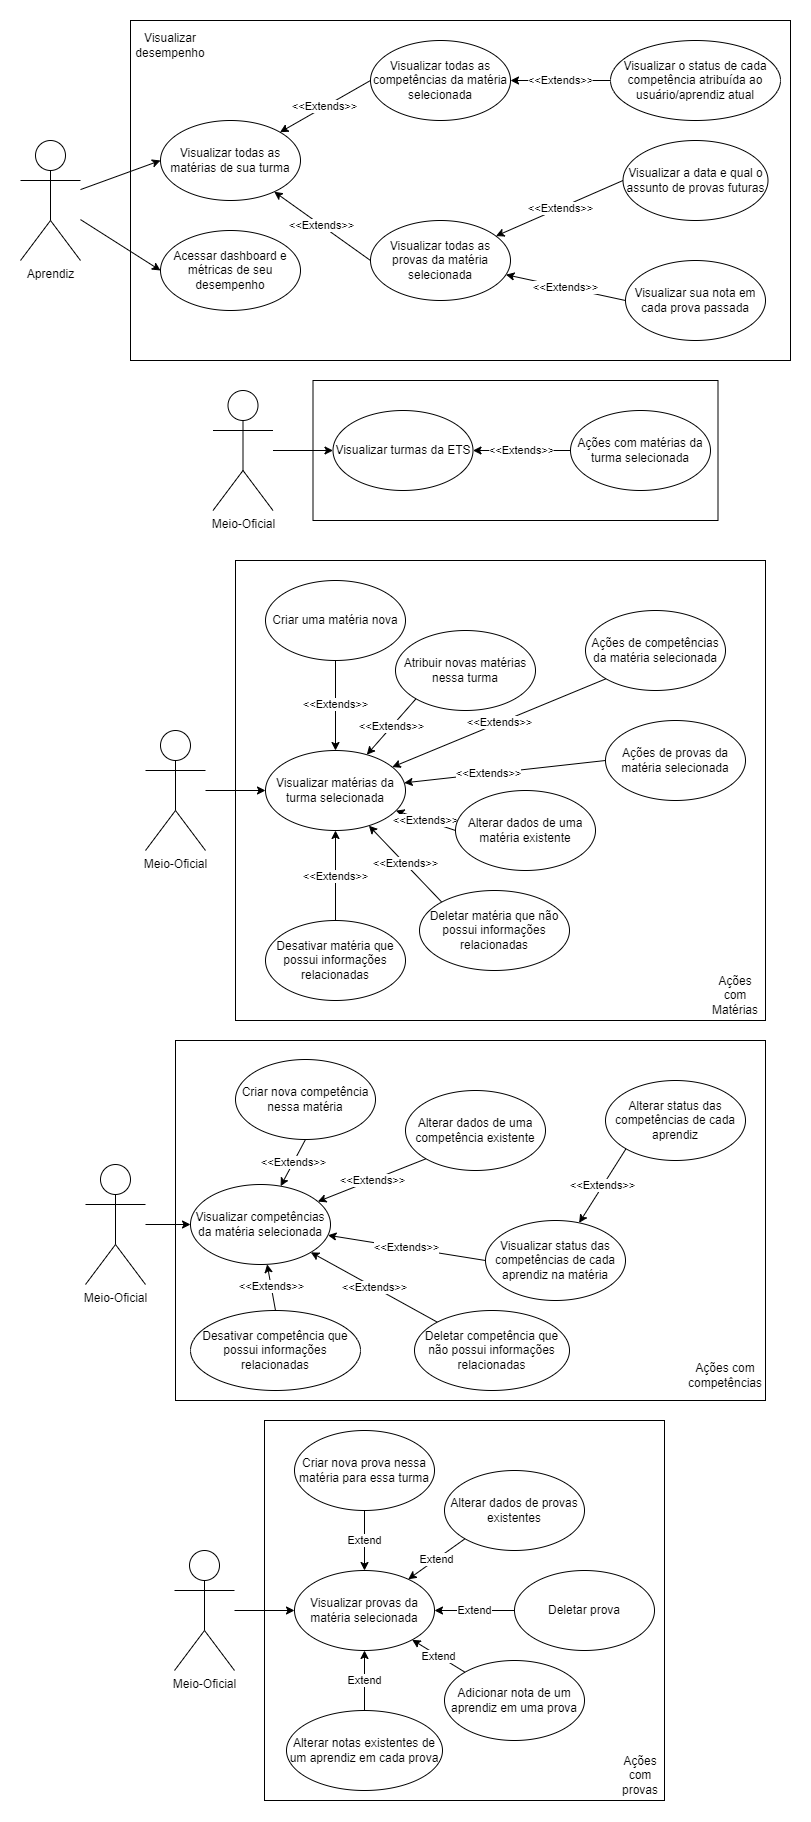

The diagram above was exported from draw.io. Its source (the exported page's mxGraphModel, read from the mxfile embedded in the PNG):
<mxGraphModel dx="1483" dy="770" grid="1" gridSize="10" guides="1" tooltips="1" connect="1" arrows="1" fold="1" page="1" pageScale="1" pageWidth="827" pageHeight="1169" math="0" shadow="0">
  <root>
    <mxCell id="0" />
    <mxCell id="1" parent="0" />
    <mxCell id="vJSSbP7MeFHFjFRagjDe-68" value="" style="rounded=0;whiteSpace=wrap;html=1;" parent="1" vertex="1">
      <mxGeometry x="264" y="1530" width="400" height="380" as="geometry" />
    </mxCell>
    <mxCell id="vJSSbP7MeFHFjFRagjDe-51" value="" style="rounded=0;whiteSpace=wrap;html=1;" parent="1" vertex="1">
      <mxGeometry x="175" y="1150" width="590" height="360" as="geometry" />
    </mxCell>
    <mxCell id="vJSSbP7MeFHFjFRagjDe-33" value="" style="rounded=0;whiteSpace=wrap;html=1;" parent="1" vertex="1">
      <mxGeometry x="235" y="670" width="530" height="460" as="geometry" />
    </mxCell>
    <mxCell id="vJSSbP7MeFHFjFRagjDe-15" value="" style="rounded=0;whiteSpace=wrap;html=1;" parent="1" vertex="1">
      <mxGeometry x="312.5" y="490" width="405" height="140" as="geometry" />
    </mxCell>
    <mxCell id="M-0kDUySXNxkc39L1J2M-16" value="" style="rounded=0;whiteSpace=wrap;html=1;" parent="1" vertex="1">
      <mxGeometry x="130" y="130" width="660" height="340" as="geometry" />
    </mxCell>
    <mxCell id="M-0kDUySXNxkc39L1J2M-3" style="rounded=0;orthogonalLoop=1;jettySize=auto;html=1;entryX=0;entryY=0.5;entryDx=0;entryDy=0;" parent="1" source="M-0kDUySXNxkc39L1J2M-1" target="M-0kDUySXNxkc39L1J2M-2" edge="1">
      <mxGeometry relative="1" as="geometry" />
    </mxCell>
    <mxCell id="vJSSbP7MeFHFjFRagjDe-10" style="edgeStyle=none;rounded=0;orthogonalLoop=1;jettySize=auto;html=1;entryX=0;entryY=0.5;entryDx=0;entryDy=0;" parent="1" source="M-0kDUySXNxkc39L1J2M-1" target="vJSSbP7MeFHFjFRagjDe-9" edge="1">
      <mxGeometry relative="1" as="geometry" />
    </mxCell>
    <mxCell id="M-0kDUySXNxkc39L1J2M-1" value="Aprendiz" style="shape=umlActor;verticalLabelPosition=bottom;verticalAlign=top;html=1;outlineConnect=0;" parent="1" vertex="1">
      <mxGeometry x="20" y="250" width="60" height="120" as="geometry" />
    </mxCell>
    <mxCell id="M-0kDUySXNxkc39L1J2M-5" value="&amp;lt;&amp;lt;Extends&amp;gt;&amp;gt;" style="rounded=0;orthogonalLoop=1;jettySize=auto;html=1;entryX=0;entryY=0.5;entryDx=0;entryDy=0;startArrow=classic;startFill=1;endArrow=none;endFill=0;" parent="1" source="M-0kDUySXNxkc39L1J2M-2" target="M-0kDUySXNxkc39L1J2M-4" edge="1">
      <mxGeometry relative="1" as="geometry" />
    </mxCell>
    <mxCell id="M-0kDUySXNxkc39L1J2M-9" value="&amp;lt;&amp;lt;Extends&amp;gt;&amp;gt;" style="edgeStyle=none;rounded=0;orthogonalLoop=1;jettySize=auto;html=1;entryX=0;entryY=0.5;entryDx=0;entryDy=0;startArrow=classic;startFill=1;endArrow=none;endFill=0;" parent="1" source="M-0kDUySXNxkc39L1J2M-2" target="M-0kDUySXNxkc39L1J2M-6" edge="1">
      <mxGeometry relative="1" as="geometry" />
    </mxCell>
    <mxCell id="M-0kDUySXNxkc39L1J2M-2" value="Visualizar todas as matérias de sua turma" style="ellipse;whiteSpace=wrap;html=1;" parent="1" vertex="1">
      <mxGeometry x="160" y="230" width="140" height="80" as="geometry" />
    </mxCell>
    <mxCell id="M-0kDUySXNxkc39L1J2M-11" value="&amp;lt;&amp;lt;Extends&amp;gt;&amp;gt;" style="edgeStyle=none;rounded=0;orthogonalLoop=1;jettySize=auto;html=1;entryX=0;entryY=0.5;entryDx=0;entryDy=0;startArrow=classic;startFill=1;endArrow=none;endFill=0;" parent="1" source="M-0kDUySXNxkc39L1J2M-4" target="M-0kDUySXNxkc39L1J2M-10" edge="1">
      <mxGeometry relative="1" as="geometry">
        <Array as="points">
          <mxPoint x="560" y="190" />
        </Array>
      </mxGeometry>
    </mxCell>
    <mxCell id="M-0kDUySXNxkc39L1J2M-4" value="Visualizar todas as competências da matéria selecionada" style="ellipse;whiteSpace=wrap;html=1;" parent="1" vertex="1">
      <mxGeometry x="370" y="150" width="140" height="80" as="geometry" />
    </mxCell>
    <mxCell id="M-0kDUySXNxkc39L1J2M-13" value="&amp;lt;&amp;lt;Extends&amp;gt;&amp;gt;" style="edgeStyle=none;rounded=0;orthogonalLoop=1;jettySize=auto;html=1;entryX=0;entryY=0.5;entryDx=0;entryDy=0;startArrow=classic;startFill=1;endArrow=none;endFill=0;" parent="1" source="M-0kDUySXNxkc39L1J2M-6" target="M-0kDUySXNxkc39L1J2M-12" edge="1">
      <mxGeometry relative="1" as="geometry" />
    </mxCell>
    <mxCell id="M-0kDUySXNxkc39L1J2M-15" value="&amp;lt;&amp;lt;Extends&amp;gt;&amp;gt;" style="edgeStyle=none;rounded=0;orthogonalLoop=1;jettySize=auto;html=1;entryX=0;entryY=0.5;entryDx=0;entryDy=0;startArrow=classic;startFill=1;endArrow=none;endFill=0;" parent="1" source="M-0kDUySXNxkc39L1J2M-6" target="M-0kDUySXNxkc39L1J2M-14" edge="1">
      <mxGeometry relative="1" as="geometry" />
    </mxCell>
    <mxCell id="M-0kDUySXNxkc39L1J2M-6" value="Visualizar todas as provas da matéria selecionada" style="ellipse;whiteSpace=wrap;html=1;" parent="1" vertex="1">
      <mxGeometry x="370" y="330" width="140" height="80" as="geometry" />
    </mxCell>
    <mxCell id="M-0kDUySXNxkc39L1J2M-10" value="Visualizar o status de cada competência atribuída ao usuário/aprendiz atual" style="ellipse;whiteSpace=wrap;html=1;" parent="1" vertex="1">
      <mxGeometry x="610" y="150" width="170" height="80" as="geometry" />
    </mxCell>
    <mxCell id="M-0kDUySXNxkc39L1J2M-12" value="Visualizar a data e qual o assunto de provas futuras" style="ellipse;whiteSpace=wrap;html=1;" parent="1" vertex="1">
      <mxGeometry x="622.5" y="250" width="145" height="80" as="geometry" />
    </mxCell>
    <mxCell id="M-0kDUySXNxkc39L1J2M-14" value="Visualizar sua nota em cada prova passada" style="ellipse;whiteSpace=wrap;html=1;" parent="1" vertex="1">
      <mxGeometry x="625" y="370" width="140" height="80" as="geometry" />
    </mxCell>
    <mxCell id="vJSSbP7MeFHFjFRagjDe-6" style="edgeStyle=orthogonalEdgeStyle;rounded=0;orthogonalLoop=1;jettySize=auto;html=1;entryX=0;entryY=0.5;entryDx=0;entryDy=0;" parent="1" source="vJSSbP7MeFHFjFRagjDe-2" target="vJSSbP7MeFHFjFRagjDe-3" edge="1">
      <mxGeometry relative="1" as="geometry" />
    </mxCell>
    <mxCell id="vJSSbP7MeFHFjFRagjDe-2" value="Meio-Oficial" style="shape=umlActor;verticalLabelPosition=bottom;verticalAlign=top;html=1;outlineConnect=0;" parent="1" vertex="1">
      <mxGeometry x="212.5" y="500" width="60" height="120" as="geometry" />
    </mxCell>
    <mxCell id="vJSSbP7MeFHFjFRagjDe-12" value="&amp;lt;&amp;lt;Extends&amp;gt;&amp;gt;" style="edgeStyle=none;rounded=0;orthogonalLoop=1;jettySize=auto;html=1;entryX=0;entryY=0.5;entryDx=0;entryDy=0;startArrow=classic;startFill=1;endArrow=none;endFill=0;" parent="1" source="vJSSbP7MeFHFjFRagjDe-3" target="vJSSbP7MeFHFjFRagjDe-11" edge="1">
      <mxGeometry relative="1" as="geometry" />
    </mxCell>
    <mxCell id="vJSSbP7MeFHFjFRagjDe-3" value="Visualizar turmas da ETS" style="ellipse;whiteSpace=wrap;html=1;" parent="1" vertex="1">
      <mxGeometry x="332.5" y="520" width="140" height="80" as="geometry" />
    </mxCell>
    <mxCell id="vJSSbP7MeFHFjFRagjDe-9" value="Acessar dashboard e métricas de seu desempenho" style="ellipse;whiteSpace=wrap;html=1;" parent="1" vertex="1">
      <mxGeometry x="160" y="340" width="140" height="80" as="geometry" />
    </mxCell>
    <mxCell id="vJSSbP7MeFHFjFRagjDe-11" value="Ações com matérias da turma selecionada" style="ellipse;whiteSpace=wrap;html=1;" parent="1" vertex="1">
      <mxGeometry x="570" y="520" width="140" height="80" as="geometry" />
    </mxCell>
    <mxCell id="vJSSbP7MeFHFjFRagjDe-18" style="edgeStyle=none;rounded=0;orthogonalLoop=1;jettySize=auto;html=1;entryX=0;entryY=0.5;entryDx=0;entryDy=0;" parent="1" source="vJSSbP7MeFHFjFRagjDe-16" target="vJSSbP7MeFHFjFRagjDe-17" edge="1">
      <mxGeometry relative="1" as="geometry" />
    </mxCell>
    <mxCell id="vJSSbP7MeFHFjFRagjDe-16" value="Meio-Oficial" style="shape=umlActor;verticalLabelPosition=bottom;verticalAlign=top;html=1;outlineConnect=0;" parent="1" vertex="1">
      <mxGeometry x="145" y="840" width="60" height="120" as="geometry" />
    </mxCell>
    <mxCell id="vJSSbP7MeFHFjFRagjDe-20" value="&amp;lt;&amp;lt;Extends&amp;gt;&amp;gt;" style="edgeStyle=none;rounded=0;orthogonalLoop=1;jettySize=auto;html=1;entryX=0.5;entryY=1;entryDx=0;entryDy=0;startArrow=classic;startFill=1;endArrow=none;endFill=0;" parent="1" source="vJSSbP7MeFHFjFRagjDe-17" target="vJSSbP7MeFHFjFRagjDe-19" edge="1">
      <mxGeometry relative="1" as="geometry" />
    </mxCell>
    <mxCell id="vJSSbP7MeFHFjFRagjDe-22" value="&amp;lt;&amp;lt;Extends&amp;gt;&amp;gt;" style="edgeStyle=none;rounded=0;orthogonalLoop=1;jettySize=auto;html=1;entryX=0;entryY=0.5;entryDx=0;entryDy=0;startArrow=classic;startFill=1;endArrow=none;endFill=0;" parent="1" source="vJSSbP7MeFHFjFRagjDe-17" target="vJSSbP7MeFHFjFRagjDe-21" edge="1">
      <mxGeometry relative="1" as="geometry" />
    </mxCell>
    <mxCell id="vJSSbP7MeFHFjFRagjDe-24" value="&amp;lt;&amp;lt;Extends&amp;gt;&amp;gt;" style="edgeStyle=none;rounded=0;orthogonalLoop=1;jettySize=auto;html=1;entryX=0;entryY=0;entryDx=0;entryDy=0;startArrow=classic;startFill=1;endArrow=none;endFill=0;" parent="1" source="vJSSbP7MeFHFjFRagjDe-17" target="vJSSbP7MeFHFjFRagjDe-23" edge="1">
      <mxGeometry relative="1" as="geometry" />
    </mxCell>
    <mxCell id="vJSSbP7MeFHFjFRagjDe-26" value="&amp;lt;&amp;lt;Extends&amp;gt;&amp;gt;" style="edgeStyle=none;rounded=0;orthogonalLoop=1;jettySize=auto;html=1;entryX=0.5;entryY=0;entryDx=0;entryDy=0;startArrow=classic;startFill=1;endArrow=none;endFill=0;" parent="1" source="vJSSbP7MeFHFjFRagjDe-17" target="vJSSbP7MeFHFjFRagjDe-25" edge="1">
      <mxGeometry relative="1" as="geometry" />
    </mxCell>
    <mxCell id="vJSSbP7MeFHFjFRagjDe-28" value="&amp;lt;&amp;lt;Extends&amp;gt;&amp;gt;" style="edgeStyle=none;rounded=0;orthogonalLoop=1;jettySize=auto;html=1;entryX=0;entryY=1;entryDx=0;entryDy=0;startArrow=classic;startFill=1;endArrow=none;endFill=0;" parent="1" source="vJSSbP7MeFHFjFRagjDe-17" target="vJSSbP7MeFHFjFRagjDe-27" edge="1">
      <mxGeometry relative="1" as="geometry" />
    </mxCell>
    <mxCell id="vJSSbP7MeFHFjFRagjDe-30" value="&amp;lt;&amp;lt;Extends&amp;gt;&amp;gt;" style="edgeStyle=none;rounded=0;orthogonalLoop=1;jettySize=auto;html=1;entryX=0;entryY=1;entryDx=0;entryDy=0;startArrow=classic;startFill=1;endArrow=none;endFill=0;" parent="1" source="vJSSbP7MeFHFjFRagjDe-17" target="vJSSbP7MeFHFjFRagjDe-29" edge="1">
      <mxGeometry relative="1" as="geometry" />
    </mxCell>
    <mxCell id="vJSSbP7MeFHFjFRagjDe-32" style="edgeStyle=none;rounded=0;orthogonalLoop=1;jettySize=auto;html=1;entryX=0;entryY=0.5;entryDx=0;entryDy=0;startArrow=classic;startFill=1;endArrow=none;endFill=0;" parent="1" source="vJSSbP7MeFHFjFRagjDe-17" target="vJSSbP7MeFHFjFRagjDe-31" edge="1">
      <mxGeometry relative="1" as="geometry" />
    </mxCell>
    <mxCell id="vJSSbP7MeFHFjFRagjDe-35" value="&amp;lt;&amp;lt;Extends&amp;gt;&amp;gt;" style="edgeLabel;html=1;align=center;verticalAlign=middle;resizable=0;points=[];" parent="vJSSbP7MeFHFjFRagjDe-32" vertex="1" connectable="0">
      <mxGeometry x="-0.1712" y="1" relative="1" as="geometry">
        <mxPoint as="offset" />
      </mxGeometry>
    </mxCell>
    <mxCell id="vJSSbP7MeFHFjFRagjDe-17" value="Visualizar matérias da turma selecionada" style="ellipse;whiteSpace=wrap;html=1;" parent="1" vertex="1">
      <mxGeometry x="265" y="860" width="140" height="80" as="geometry" />
    </mxCell>
    <mxCell id="vJSSbP7MeFHFjFRagjDe-19" value="Criar uma matéria nova" style="ellipse;whiteSpace=wrap;html=1;" parent="1" vertex="1">
      <mxGeometry x="265" y="690" width="140" height="80" as="geometry" />
    </mxCell>
    <mxCell id="vJSSbP7MeFHFjFRagjDe-21" value="Alterar dados de uma matéria existente" style="ellipse;whiteSpace=wrap;html=1;" parent="1" vertex="1">
      <mxGeometry x="455" y="900" width="140" height="80" as="geometry" />
    </mxCell>
    <mxCell id="vJSSbP7MeFHFjFRagjDe-23" value="Deletar matéria que não possui informações relacionadas" style="ellipse;whiteSpace=wrap;html=1;" parent="1" vertex="1">
      <mxGeometry x="419" y="1000" width="150" height="80" as="geometry" />
    </mxCell>
    <mxCell id="vJSSbP7MeFHFjFRagjDe-25" value="Desativar matéria que possui informações relacionadas" style="ellipse;whiteSpace=wrap;html=1;" parent="1" vertex="1">
      <mxGeometry x="265" y="1030" width="140" height="80" as="geometry" />
    </mxCell>
    <mxCell id="vJSSbP7MeFHFjFRagjDe-27" value="Atribuir novas matérias nessa turma" style="ellipse;whiteSpace=wrap;html=1;" parent="1" vertex="1">
      <mxGeometry x="395" y="740" width="140" height="80" as="geometry" />
    </mxCell>
    <mxCell id="vJSSbP7MeFHFjFRagjDe-29" value="Ações de competências da matéria selecionada" style="ellipse;whiteSpace=wrap;html=1;" parent="1" vertex="1">
      <mxGeometry x="585" y="720" width="140" height="80" as="geometry" />
    </mxCell>
    <mxCell id="vJSSbP7MeFHFjFRagjDe-31" value="Ações de provas da matéria selecionada" style="ellipse;whiteSpace=wrap;html=1;" parent="1" vertex="1">
      <mxGeometry x="605" y="830" width="140" height="80" as="geometry" />
    </mxCell>
    <mxCell id="vJSSbP7MeFHFjFRagjDe-34" value="Ações com Matérias" style="text;html=1;strokeColor=none;fillColor=none;align=center;verticalAlign=middle;whiteSpace=wrap;rounded=0;" parent="1" vertex="1">
      <mxGeometry x="705" y="1090" width="60" height="30" as="geometry" />
    </mxCell>
    <mxCell id="vJSSbP7MeFHFjFRagjDe-39" style="edgeStyle=none;rounded=0;orthogonalLoop=1;jettySize=auto;html=1;entryX=0;entryY=0.5;entryDx=0;entryDy=0;" parent="1" source="vJSSbP7MeFHFjFRagjDe-36" target="vJSSbP7MeFHFjFRagjDe-37" edge="1">
      <mxGeometry relative="1" as="geometry" />
    </mxCell>
    <mxCell id="vJSSbP7MeFHFjFRagjDe-36" value="Meio-Oficial" style="shape=umlActor;verticalLabelPosition=bottom;verticalAlign=top;html=1;outlineConnect=0;" parent="1" vertex="1">
      <mxGeometry x="85" y="1274" width="60" height="120" as="geometry" />
    </mxCell>
    <mxCell id="vJSSbP7MeFHFjFRagjDe-40" value="&amp;lt;&amp;lt;Extends&amp;gt;&amp;gt;" style="edgeStyle=none;rounded=0;orthogonalLoop=1;jettySize=auto;html=1;entryX=0.5;entryY=1;entryDx=0;entryDy=0;startArrow=classic;startFill=1;endArrow=none;endFill=0;" parent="1" source="vJSSbP7MeFHFjFRagjDe-37" target="vJSSbP7MeFHFjFRagjDe-38" edge="1">
      <mxGeometry relative="1" as="geometry" />
    </mxCell>
    <mxCell id="vJSSbP7MeFHFjFRagjDe-42" value="&amp;lt;&amp;lt;Extends&amp;gt;&amp;gt;" style="edgeStyle=none;rounded=0;orthogonalLoop=1;jettySize=auto;html=1;entryX=0;entryY=1;entryDx=0;entryDy=0;startArrow=classic;startFill=1;endArrow=none;endFill=0;" parent="1" source="vJSSbP7MeFHFjFRagjDe-37" target="vJSSbP7MeFHFjFRagjDe-41" edge="1">
      <mxGeometry relative="1" as="geometry" />
    </mxCell>
    <mxCell id="vJSSbP7MeFHFjFRagjDe-44" value="&amp;lt;&amp;lt;Extends&amp;gt;&amp;gt;" style="edgeStyle=none;rounded=0;orthogonalLoop=1;jettySize=auto;html=1;entryX=0.5;entryY=0;entryDx=0;entryDy=0;startArrow=classic;startFill=1;endArrow=none;endFill=0;" parent="1" source="vJSSbP7MeFHFjFRagjDe-37" target="vJSSbP7MeFHFjFRagjDe-43" edge="1">
      <mxGeometry relative="1" as="geometry" />
    </mxCell>
    <mxCell id="vJSSbP7MeFHFjFRagjDe-46" value="&amp;lt;&amp;lt;Extends&amp;gt;&amp;gt;" style="edgeStyle=none;rounded=0;orthogonalLoop=1;jettySize=auto;html=1;entryX=0;entryY=0;entryDx=0;entryDy=0;startArrow=classic;startFill=1;endArrow=none;endFill=0;" parent="1" source="vJSSbP7MeFHFjFRagjDe-37" target="vJSSbP7MeFHFjFRagjDe-45" edge="1">
      <mxGeometry relative="1" as="geometry" />
    </mxCell>
    <mxCell id="vJSSbP7MeFHFjFRagjDe-48" value="&amp;lt;&amp;lt;Extends&amp;gt;&amp;gt;" style="edgeStyle=none;rounded=0;orthogonalLoop=1;jettySize=auto;html=1;entryX=0;entryY=0.5;entryDx=0;entryDy=0;startArrow=classic;startFill=1;endArrow=none;endFill=0;" parent="1" source="vJSSbP7MeFHFjFRagjDe-37" target="vJSSbP7MeFHFjFRagjDe-47" edge="1">
      <mxGeometry relative="1" as="geometry" />
    </mxCell>
    <mxCell id="vJSSbP7MeFHFjFRagjDe-37" value="Visualizar competências da matéria selecionada" style="ellipse;whiteSpace=wrap;html=1;" parent="1" vertex="1">
      <mxGeometry x="190" y="1294" width="140" height="80" as="geometry" />
    </mxCell>
    <mxCell id="vJSSbP7MeFHFjFRagjDe-38" value="Criar nova competência&lt;br&gt;nessa matéria" style="ellipse;whiteSpace=wrap;html=1;" parent="1" vertex="1">
      <mxGeometry x="235" y="1169" width="140" height="80" as="geometry" />
    </mxCell>
    <mxCell id="vJSSbP7MeFHFjFRagjDe-41" value="Alterar dados de uma competência existente" style="ellipse;whiteSpace=wrap;html=1;" parent="1" vertex="1">
      <mxGeometry x="405" y="1200" width="140" height="80" as="geometry" />
    </mxCell>
    <mxCell id="vJSSbP7MeFHFjFRagjDe-43" value="Desativar competência que possui informações relacionadas" style="ellipse;whiteSpace=wrap;html=1;" parent="1" vertex="1">
      <mxGeometry x="190" y="1420" width="170" height="80" as="geometry" />
    </mxCell>
    <mxCell id="vJSSbP7MeFHFjFRagjDe-45" value="Deletar competência que não possui informações relacionadas" style="ellipse;whiteSpace=wrap;html=1;" parent="1" vertex="1">
      <mxGeometry x="414" y="1420" width="155" height="80" as="geometry" />
    </mxCell>
    <mxCell id="vJSSbP7MeFHFjFRagjDe-50" value="&amp;lt;&amp;lt;Extends&amp;gt;&amp;gt;" style="edgeStyle=none;rounded=0;orthogonalLoop=1;jettySize=auto;html=1;entryX=0;entryY=1;entryDx=0;entryDy=0;startArrow=classic;startFill=1;endArrow=none;endFill=0;" parent="1" source="vJSSbP7MeFHFjFRagjDe-47" target="vJSSbP7MeFHFjFRagjDe-49" edge="1">
      <mxGeometry relative="1" as="geometry" />
    </mxCell>
    <mxCell id="vJSSbP7MeFHFjFRagjDe-47" value="Visualizar status das competências de cada aprendiz na matéria" style="ellipse;whiteSpace=wrap;html=1;" parent="1" vertex="1">
      <mxGeometry x="485" y="1330" width="140" height="80" as="geometry" />
    </mxCell>
    <mxCell id="vJSSbP7MeFHFjFRagjDe-49" value="Alterar status das competências de cada aprendiz" style="ellipse;whiteSpace=wrap;html=1;" parent="1" vertex="1">
      <mxGeometry x="605" y="1190" width="140" height="80" as="geometry" />
    </mxCell>
    <mxCell id="vJSSbP7MeFHFjFRagjDe-52" value="Ações com competências" style="text;html=1;strokeColor=none;fillColor=none;align=center;verticalAlign=middle;whiteSpace=wrap;rounded=0;" parent="1" vertex="1">
      <mxGeometry x="695" y="1470" width="60" height="30" as="geometry" />
    </mxCell>
    <mxCell id="vJSSbP7MeFHFjFRagjDe-53" value="Visualizar desempenho" style="text;html=1;strokeColor=none;fillColor=none;align=center;verticalAlign=middle;whiteSpace=wrap;rounded=0;" parent="1" vertex="1">
      <mxGeometry x="140" y="140" width="60" height="30" as="geometry" />
    </mxCell>
    <mxCell id="vJSSbP7MeFHFjFRagjDe-57" style="edgeStyle=none;rounded=0;orthogonalLoop=1;jettySize=auto;html=1;entryX=0;entryY=0.5;entryDx=0;entryDy=0;" parent="1" source="vJSSbP7MeFHFjFRagjDe-54" target="vJSSbP7MeFHFjFRagjDe-56" edge="1">
      <mxGeometry relative="1" as="geometry" />
    </mxCell>
    <mxCell id="vJSSbP7MeFHFjFRagjDe-54" value="Meio-Oficial" style="shape=umlActor;verticalLabelPosition=bottom;verticalAlign=top;html=1;outlineConnect=0;" parent="1" vertex="1">
      <mxGeometry x="174" y="1660" width="60" height="120" as="geometry" />
    </mxCell>
    <mxCell id="vJSSbP7MeFHFjFRagjDe-59" value="Extend" style="edgeStyle=none;rounded=0;orthogonalLoop=1;jettySize=auto;html=1;entryX=0.5;entryY=1;entryDx=0;entryDy=0;startArrow=classic;startFill=1;endArrow=none;endFill=0;" parent="1" source="vJSSbP7MeFHFjFRagjDe-56" target="vJSSbP7MeFHFjFRagjDe-58" edge="1">
      <mxGeometry relative="1" as="geometry" />
    </mxCell>
    <mxCell id="vJSSbP7MeFHFjFRagjDe-61" value="Extend" style="edgeStyle=none;rounded=0;orthogonalLoop=1;jettySize=auto;html=1;entryX=0;entryY=1;entryDx=0;entryDy=0;startArrow=classic;startFill=1;endArrow=none;endFill=0;" parent="1" source="vJSSbP7MeFHFjFRagjDe-56" target="vJSSbP7MeFHFjFRagjDe-60" edge="1">
      <mxGeometry relative="1" as="geometry" />
    </mxCell>
    <mxCell id="vJSSbP7MeFHFjFRagjDe-63" value="Extend" style="edgeStyle=none;rounded=0;orthogonalLoop=1;jettySize=auto;html=1;entryX=0;entryY=0.5;entryDx=0;entryDy=0;startArrow=classic;startFill=1;endArrow=none;endFill=0;" parent="1" source="vJSSbP7MeFHFjFRagjDe-56" target="vJSSbP7MeFHFjFRagjDe-62" edge="1">
      <mxGeometry relative="1" as="geometry" />
    </mxCell>
    <mxCell id="vJSSbP7MeFHFjFRagjDe-65" value="Extend" style="edgeStyle=none;rounded=0;orthogonalLoop=1;jettySize=auto;html=1;entryX=0;entryY=0;entryDx=0;entryDy=0;startArrow=classic;startFill=1;endArrow=none;endFill=0;" parent="1" source="vJSSbP7MeFHFjFRagjDe-56" target="vJSSbP7MeFHFjFRagjDe-64" edge="1">
      <mxGeometry relative="1" as="geometry" />
    </mxCell>
    <mxCell id="vJSSbP7MeFHFjFRagjDe-67" value="Extend" style="edgeStyle=none;rounded=0;orthogonalLoop=1;jettySize=auto;html=1;entryX=0.5;entryY=0;entryDx=0;entryDy=0;startArrow=classic;startFill=1;endArrow=none;endFill=0;" parent="1" source="vJSSbP7MeFHFjFRagjDe-56" target="vJSSbP7MeFHFjFRagjDe-66" edge="1">
      <mxGeometry relative="1" as="geometry" />
    </mxCell>
    <mxCell id="vJSSbP7MeFHFjFRagjDe-56" value="Visualizar provas da matéria selecionada" style="ellipse;whiteSpace=wrap;html=1;" parent="1" vertex="1">
      <mxGeometry x="294" y="1680" width="140" height="80" as="geometry" />
    </mxCell>
    <mxCell id="vJSSbP7MeFHFjFRagjDe-58" value="Criar nova prova nessa matéria para essa turma" style="ellipse;whiteSpace=wrap;html=1;" parent="1" vertex="1">
      <mxGeometry x="294" y="1540" width="140" height="80" as="geometry" />
    </mxCell>
    <mxCell id="vJSSbP7MeFHFjFRagjDe-60" value="Alterar dados de provas existentes" style="ellipse;whiteSpace=wrap;html=1;" parent="1" vertex="1">
      <mxGeometry x="444" y="1580" width="140" height="80" as="geometry" />
    </mxCell>
    <mxCell id="vJSSbP7MeFHFjFRagjDe-62" value="Deletar prova" style="ellipse;whiteSpace=wrap;html=1;" parent="1" vertex="1">
      <mxGeometry x="514" y="1680" width="140" height="80" as="geometry" />
    </mxCell>
    <mxCell id="vJSSbP7MeFHFjFRagjDe-64" value="Adicionar nota de um aprendiz em uma prova" style="ellipse;whiteSpace=wrap;html=1;" parent="1" vertex="1">
      <mxGeometry x="444" y="1770" width="140" height="80" as="geometry" />
    </mxCell>
    <mxCell id="vJSSbP7MeFHFjFRagjDe-66" value="Alterar notas existentes de um aprendiz em cada prova" style="ellipse;whiteSpace=wrap;html=1;" parent="1" vertex="1">
      <mxGeometry x="286" y="1820" width="156" height="80" as="geometry" />
    </mxCell>
    <mxCell id="vJSSbP7MeFHFjFRagjDe-69" value="Ações com provas" style="text;html=1;strokeColor=none;fillColor=none;align=center;verticalAlign=middle;whiteSpace=wrap;rounded=0;" parent="1" vertex="1">
      <mxGeometry x="610" y="1870" width="60" height="30" as="geometry" />
    </mxCell>
  </root>
</mxGraphModel>